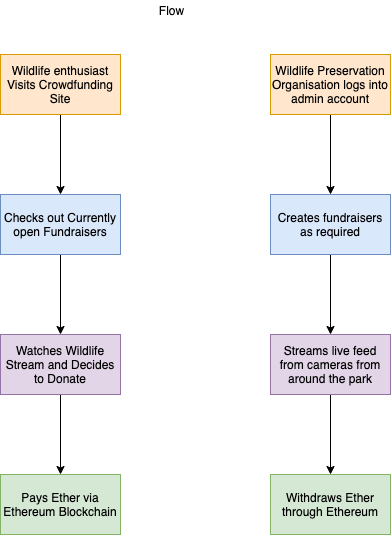

The diagram above was exported from draw.io. Its source (the exported page's mxGraphModel, read from the mxfile embedded in the PNG):
<mxGraphModel dx="946" dy="725" grid="1" gridSize="10" guides="1" tooltips="1" connect="1" arrows="1" fold="1" page="1" pageScale="1" pageWidth="1169" pageHeight="827" math="0" shadow="0">
  <root>
    <mxCell id="0" />
    <mxCell id="1" parent="0" />
    <mxCell id="2" value="" style="edgeStyle=orthogonalEdgeStyle;rounded=0;orthogonalLoop=1;jettySize=auto;html=1;" edge="1" source="3" target="5" parent="1">
      <mxGeometry relative="1" as="geometry" />
    </mxCell>
    <mxCell id="3" value="Wildlife enthusiast Visits Crowdfunding Site" style="rounded=0;whiteSpace=wrap;html=1;fillColor=#ffe6cc;strokeColor=#d79b00;" vertex="1" parent="1">
      <mxGeometry x="370" y="100" width="120" height="60" as="geometry" />
    </mxCell>
    <mxCell id="4" value="" style="edgeStyle=orthogonalEdgeStyle;rounded=0;orthogonalLoop=1;jettySize=auto;html=1;" edge="1" source="5" target="7" parent="1">
      <mxGeometry relative="1" as="geometry" />
    </mxCell>
    <mxCell id="5" value="Checks out Currently open Fundraisers" style="rounded=0;whiteSpace=wrap;html=1;fillColor=#dae8fc;strokeColor=#6c8ebf;" vertex="1" parent="1">
      <mxGeometry x="370" y="240" width="120" height="60" as="geometry" />
    </mxCell>
    <mxCell id="6" value="" style="edgeStyle=orthogonalEdgeStyle;rounded=0;orthogonalLoop=1;jettySize=auto;html=1;" edge="1" source="7" target="8" parent="1">
      <mxGeometry relative="1" as="geometry" />
    </mxCell>
    <mxCell id="7" value="Watches Wildlife Stream and Decides to Donate" style="rounded=0;whiteSpace=wrap;html=1;fillColor=#e1d5e7;strokeColor=#9673a6;" vertex="1" parent="1">
      <mxGeometry x="370" y="380" width="120" height="60" as="geometry" />
    </mxCell>
    <mxCell id="8" value="Pays Ether via Ethereum Blockchain" style="rounded=0;whiteSpace=wrap;html=1;fillColor=#d5e8d4;strokeColor=#82b366;" vertex="1" parent="1">
      <mxGeometry x="370" y="520" width="120" height="60" as="geometry" />
    </mxCell>
    <mxCell id="9" value="" style="edgeStyle=orthogonalEdgeStyle;rounded=0;orthogonalLoop=1;jettySize=auto;html=1;" edge="1" source="10" target="12" parent="1">
      <mxGeometry relative="1" as="geometry" />
    </mxCell>
    <mxCell id="10" value="Wildlife Preservation Organisation logs into admin account" style="rounded=0;whiteSpace=wrap;html=1;fillColor=#ffe6cc;strokeColor=#d79b00;" vertex="1" parent="1">
      <mxGeometry x="640" y="100" width="120" height="60" as="geometry" />
    </mxCell>
    <mxCell id="11" value="" style="edgeStyle=orthogonalEdgeStyle;rounded=0;orthogonalLoop=1;jettySize=auto;html=1;" edge="1" source="12" target="14" parent="1">
      <mxGeometry relative="1" as="geometry" />
    </mxCell>
    <mxCell id="12" value="Creates fundraisers as required" style="rounded=0;whiteSpace=wrap;html=1;fillColor=#dae8fc;strokeColor=#6c8ebf;" vertex="1" parent="1">
      <mxGeometry x="640" y="240" width="120" height="60" as="geometry" />
    </mxCell>
    <mxCell id="13" value="" style="edgeStyle=orthogonalEdgeStyle;rounded=0;orthogonalLoop=1;jettySize=auto;html=1;" edge="1" source="14" target="15" parent="1">
      <mxGeometry relative="1" as="geometry" />
    </mxCell>
    <mxCell id="14" value="Streams live feed from cameras from around the park" style="rounded=0;whiteSpace=wrap;html=1;fillColor=#e1d5e7;strokeColor=#9673a6;" vertex="1" parent="1">
      <mxGeometry x="640" y="380" width="120" height="60" as="geometry" />
    </mxCell>
    <mxCell id="15" value="Withdraws Ether through Ethereum" style="rounded=0;whiteSpace=wrap;html=1;fillColor=#d5e8d4;strokeColor=#82b366;" vertex="1" parent="1">
      <mxGeometry x="640" y="520" width="120" height="60" as="geometry" />
    </mxCell>
    <mxCell id="16" value="Flow" style="text;html=1;align=center;verticalAlign=middle;resizable=0;points=[];autosize=1;" vertex="1" parent="1">
      <mxGeometry x="521" y="46" width="40" height="20" as="geometry" />
    </mxCell>
  </root>
</mxGraphModel>